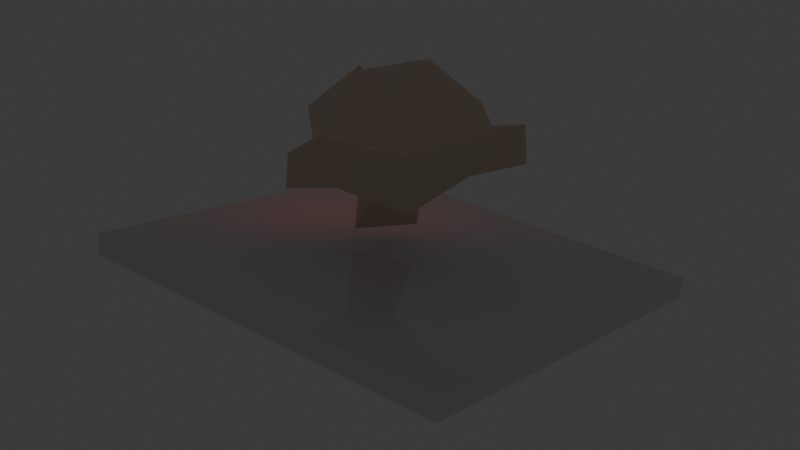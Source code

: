 # Source: testsSerieux.blend  (saved by Blender 4.2.66; exported with 4.5.12 LTS)
import bpy
from mathutils import Matrix  # noqa: F401  (used for matrix-valued properties, if any)

bpy.ops.wm.read_factory_settings(use_empty=True)
scene = bpy.context.scene
scene.name = 'Scene'

# ---- collections
col_collection = bpy.data.collections.new('Collection'); scene.collection.children.link(col_collection)
col_collection_2 = bpy.data.collections.new('Collection 2'); scene.collection.children.link(col_collection_2)
col_collection_3 = bpy.data.collections.new('Collection 3'); scene.collection.children.link(col_collection_3)

# ---- materials (node trees are filled in below, after node groups)
mat_suzannetexture = bpy.data.materials.new('SuzanneTexture')
mat_suzanneeyes = bpy.data.materials.new('SuzanneEyes')
mat_material = bpy.data.materials.new('Material')
mat_material.alpha_threshold = 0.0
mat_material.use_transparent_shadow = False
mat_material.roughness = 0.5
mat_material.line_color = (0.0, 0.0, 0.0, 1.0)

# ---- material node trees
mat_suzannetexture.use_nodes = True; mat_suzannetexture.node_tree.nodes.clear()
_N = mat_suzannetexture.node_tree.nodes; _L = mat_suzannetexture.node_tree.links
n0 = _N.new('ShaderNodeBsdfPrincipled'); n0.name = 'Principled BSDF'; n0.location = (10, 300)
n0.inputs[0].default_value = (0.8002, 0.6323, 0.5151, 1.0)
n1 = _N.new('ShaderNodeOutputMaterial'); n1.name = 'Material Output'; n1.location = (300, 300)
_L.new(n0.outputs[0], n1.inputs[0])
n1.is_active_output = True
mat_suzanneeyes.use_nodes = True; mat_suzanneeyes.node_tree.nodes.clear()
_N = mat_suzanneeyes.node_tree.nodes; _L = mat_suzanneeyes.node_tree.links
n0 = _N.new('ShaderNodeBsdfPrincipled'); n0.name = 'Principled BSDF'; n0.location = (10, 300)
n0.inputs[0].default_value = (1.0, 0.0, 0.0, 1.0)
n0.inputs[27].default_value = (1.0, 0.0, 0.0, 1.0)
n0.inputs[28].default_value = 10.0
n1 = _N.new('ShaderNodeOutputMaterial'); n1.name = 'Material Output'; n1.location = (300, 300)
_L.new(n0.outputs[0], n1.inputs[0])
n1.is_active_output = True
mat_material.use_nodes = True; mat_material.node_tree.nodes.clear()
_N = mat_material.node_tree.nodes; _L = mat_material.node_tree.links
n0 = _N.new('ShaderNodeOutputMaterial'); n0.name = 'Material Output'; n0.location = (300, 300)
n1 = _N.new('ShaderNodeBsdfPrincipled'); n1.name = 'Principled BSDF'; n1.location = (10, 300)
n1.inputs[2].default_value = 0.0
n1.inputs[3].default_value = 1.45
_L.new(n1.outputs[0], n0.inputs[0])
n0.is_active_output = True

# ---- world
world_world = bpy.data.worlds.new('World'); scene.world = world_world
world_world.use_nodes = True; world_world.node_tree.nodes.clear()
_N = world_world.node_tree.nodes; _L = world_world.node_tree.links
n0 = _N.new('ShaderNodeOutputWorld'); n0.name = 'World Output'; n0.location = (300, 300)
n1 = _N.new('ShaderNodeBackground'); n1.name = 'Background'; n1.location = (10, 300)
n1.inputs[0].default_value = (0.05088, 0.05088, 0.05088, 1.0)
_L.new(n1.outputs[0], n0.inputs[0])
n0.is_active_output = True
world_world.color = (0.05088, 0.05088, 0.05088)
world_world.sun_shadow_jitter_overblur = 0.0

# ---- meshes
me_cube_002 = bpy.data.meshes.new('Cube.002')
me_cube_002.from_pydata([(-1.0, -1.0, -1.0), (-1.0, -1.0, 1.0), (-1.0, 1.0, -1.0), (-1.0, 1.0, 1.0), (1.0, -1.0, -1.0), (1.0, -1.0, 1.0), (1.0, 1.0, -1.0), (1.0, 1.0, 1.0)], [], [(1, 2, 0), (3, 6, 2), (7, 4, 6), (5, 0, 4), (6, 0, 2), (3, 5, 7), (1, 3, 2), (3, 7, 6), (7, 5, 4), (5, 1, 0), (6, 4, 0), (3, 1, 5)])
_uv = me_cube_002.uv_layers.new(name='UVMap')
_uv.uv.foreach_set('vector', [0.625, 0.0, 0.375, 0.25, 0.375, 0.0, 0.625, 0.25, 0.375, 0.5, 0.375, 0.25, 0.625, 0.5, 0.375, 0.75, 0.375, 0.5, 0.625, 0.75, 0.375, 1.0, 0.375, 0.75, 0.375, 0.5, 0.125, 0.75, 0.125, 0.5, 0.875, 0.5, 0.625, 0.75, 0.625, 0.5, 0.625, 0.0, 0.625, 0.25, 0.375, 0.25, 0.625, 0.25, 0.625, 0.5, 0.375, 0.5, 0.625, 0.5, 0.625, 0.75, 0.375, 0.75, 0.625, 0.75, 0.625, 1.0, 0.375, 1.0, 0.375, 0.5, 0.375, 0.75, 0.125, 0.75, 0.875, 0.5, 0.875, 0.75, 0.625, 0.75])
me_cube_002.update()
me_suzanne = bpy.data.meshes.new('Suzanne')
me_suzanne.from_pydata([(-0.2785, -0.5987, 0.4629), (-0.3931, -0.791, 0.3778), (0.4649, -0.5444, 0.4136), (0.1619, 0.8862, 0.4256), (0.07329, 0.6802, -0.2829), (-0.3567, -0.5735, -0.928), (0.2499, -0.6067, -0.2249), (0.8015, -0.632, 0.4015), (0.247, -0.7905, 0.5609), (-0.5905, -0.5826, -0.05846), (-0.8167, -0.6394, 0.39), (-0.249, -0.7635, 0.754), (-0.004469, -0.8097, 0.3718), (0.1154, -0.7801, -0.1745), (-0.1018, -0.7701, -0.2887), (0.09493, -0.7029, -0.7943), (-0.08082, -0.6983, -0.8402), (-0.5531, -0.6936, 0.2609), (-0.414, -0.7189, 0.08783), (0.3244, -0.8068, 0.3905), (0.2229, -0.7566, 0.1324), (0.4145, -0.6973, 0.06919), (0.5606, -0.6774, 0.2499), (-0.2196, -0.7538, 0.1311), (-0.002492, -0.6322, 0.4309), (0.2506, -0.7017, 0.7722), (-0.721, -0.361, 0.4318), (-0.801, -0.3492, 0.08268), (-0.2378, -0.5074, -0.2178), (0.7899, -0.4005, 0.1078), (-0.3452, -0.1843, 0.9647), (-0.8445, 0.4556, 0.4029), (-0.2141, -0.3419, -0.4102), (-0.2868, -0.4008, -0.9487), (0.3693, -0.51, -0.9849), (0.1692, -0.2945, -0.4478), (0.187, 0.4989, 0.9318), (-0.7186, 0.3808, 0.6943), (0.4656, -0.1522, 0.901), (0.7177, -0.3628, 0.4372), (0.8681, 0.3664, 0.4781), (-0.6354, 0.3503, -0.09008), (0.6769, 0.1344, -0.07939), (-1.188, 0.445, 0.03171), (0.8615, 0.1921, 0.3449), (-1.169, 0.3973, 0.4295), (-0.9834, 0.3545, 0.3017), (-0.8301, 0.3214, 0.04547), (-0.7089, 0.1393, -0.07113), (-0.8512, 0.1919, 0.3636), (1.15, 0.4258, 0.3644), (1.188, 0.4611, 0.0215), (0.6965, 0.3747, -0.06196)], [], [(19, 20, 22), (18, 1, 17), (1, 18, 23), (1, 23, 0), (1, 0, 17), (22, 2, 19), (9, 28, 14), (7, 22, 29), (12, 8, 25), (8, 12, 20), (1, 12, 11), (10, 1, 11), (7, 8, 22), (9, 17, 10), (13, 6, 20), (20, 23, 13), (34, 16, 5), (13, 15, 34), (16, 14, 5), (14, 13, 23), (6, 22, 21), (17, 9, 18), (20, 19, 8), (12, 25, 24), (11, 12, 24), (7, 39, 25), (29, 39, 7), (35, 34, 33), (35, 33, 32), (33, 5, 32), (37, 30, 36), (38, 39, 40), (26, 30, 37), (24, 25, 39), (11, 24, 26), (44, 40, 39), (37, 49, 26), (4, 42, 35), (52, 3, 40), (20, 12, 23), (31, 4, 41), (29, 42, 44), (49, 47, 48), (49, 45, 47), (27, 49, 48), (52, 50, 44), (51, 50, 52), (46, 43, 47), (49, 31, 45), (43, 45, 41), (22, 20, 21), (19, 24, 20), (19, 2, 24), (6, 13, 34), (5, 14, 28), (6, 29, 22), (10, 27, 9), (25, 8, 7), (10, 17, 1), (14, 23, 9), (12, 1, 23), (15, 14, 16), (15, 16, 34), (4, 32, 41), (20, 6, 21), (18, 9, 23), (8, 19, 22), (10, 11, 26), (27, 10, 26), (28, 9, 27), (33, 34, 5), (6, 34, 35), (32, 5, 28), (3, 37, 36), (3, 52, 4), (31, 3, 4), (30, 38, 36), (24, 38, 30), (3, 36, 40), (36, 38, 40), (48, 28, 27), (26, 24, 30), (29, 44, 39), (26, 49, 27), (37, 31, 49), (41, 32, 28), (35, 29, 6), (40, 51, 52), (4, 52, 42), (44, 42, 52), (47, 45, 46), (43, 48, 47), (46, 45, 43), (51, 42, 52), (41, 48, 43), (44, 50, 40), (41, 45, 31), (15, 13, 14), (4, 35, 32), (3, 31, 37), (24, 39, 38), (48, 41, 28), (35, 42, 29), (40, 50, 51)])
me_suzanne.polygons.foreach_set('material_index', [1, 1, 1, 0, 0, 0, 0, 0, 0, 0, 0, 0, 0, 0, 0, 0, 0, 0, 0, 0, 0, 0, 0, 0, 0, 0, 0, 0, 0, 0, 0, 0, 0, 0, 0, 0, 0, 0, 0, 0, 0, 0, 0, 0, 0, 0, 0, 0, 0, 0, 0, 0, 0, 0, 0, 0, 0, 0, 0, 0, 0, 0, 0, 0, 0, 0, 0, 0, 0, 0, 0, 0, 0, 0, 0, 0, 0, 0, 0, 0, 0, 0, 0, 0, 0, 0, 0, 0, 0, 0, 0, 0, 0, 0, 0, 0, 0, 0, 0, 0, 0, 0, 0, 0])
_uv = me_suzanne.uv_layers.new(name='UVMap')
_uv.uv.foreach_set('vector', [0.8765, 0.5926, 0.8555, 0.6295, 0.7814, 0.5271, 0.8485, 0.8759, 0.8853, 0.8553, 0.9669, 0.9119, 0.8853, 0.8553, 0.8485, 0.8759, 0.7662, 0.8174, 0.8853, 0.8553, 0.7662, 0.8174, 0.9177, 0.7668, 0.8853, 0.8553, 0.9177, 0.7668, 0.9669, 0.9119, 0.7814, 0.5271, 0.8901, 0.502, 0.8765, 0.5926, 0.3647, 0.2388, 0.402, 0.1641, 0.4812, 0.1981, 0.6722, 0.319, 0.6083, 0.2961, 0.6979, 0.2568, 0.5013, 0.3579, 0.5868, 0.3507, 0.5974, 0.4032, 0.5868, 0.3507, 0.5013, 0.3579, 0.5727, 0.3045, 0.4164, 0.3145, 0.5013, 0.3579, 0.4064, 0.394, 0.3271, 0.317, 0.4164, 0.3145, 0.4064, 0.394, 0.6722, 0.319, 0.5868, 0.3507, 0.6083, 0.2961, 0.3647, 0.2388, 0.3925, 0.296, 0.3271, 0.317, 0.5217, 0.186, 0.5958, 0.1686, 0.5732, 0.2857, 0.5732, 0.2857, 0.4283, 0.2843, 0.5217, 0.186, 0.5313, 0.06586, 0.493, 0.08178, 0.4705, 0.06847, 0.5217, 0.186, 0.507, 0.08609, 0.5313, 0.06586, 0.493, 0.08178, 0.481, 0.1702, 0.4705, 0.06847, 0.4812, 0.1981, 0.5, 0.2039, 0.4283, 0.2843, 0.5958, 0.1686, 0.6083, 0.2961, 0.5933, 0.2813, 0.3925, 0.296, 0.3647, 0.2388, 0.4067, 0.2812, 0.5727, 0.3045, 0.5872, 0.312, 0.5868, 0.3507, 0.5013, 0.3579, 0.5974, 0.4032, 0.5015, 0.4286, 0.4064, 0.394, 0.5013, 0.3579, 0.5015, 0.4286, 0.6722, 0.319, 0.7026, 0.3327, 0.5974, 0.4032, 0.6979, 0.2568, 0.7488, 0.3232, 0.6722, 0.319, 0.6217, 0.07484, 0.5313, 0.06586, 0.5201, 0.02982, 0.3807, 0.02724, 0.4667, 0.05674, 0.3849, 0.08794, 0.4667, 0.05674, 0.4705, 0.06847, 0.3849, 0.08794, 0.1455, 0.2403, 0.1244, 0.3539, 0.00014, 0.2535, 0.8551, 0.3362, 0.7488, 0.3232, 0.8245, 0.2087, 0.249, 0.3208, 0.1244, 0.3539, 0.1455, 0.2403, 0.8029, 0.4758, 0.7345, 0.4471, 0.7488, 0.3232, 0.2656, 0.4468, 0.2063, 0.465, 0.249, 0.3208, 0.7974, 0.2048, 0.8245, 0.2087, 0.7488, 0.3232, 0.1455, 0.2403, 0.1996, 0.2023, 0.249, 0.3208, 0.8467, 0.04957, 0.7843, 0.1781, 0.6217, 0.07484, 0.8258, 0.1471, 0.9523, 0.1626, 0.8245, 0.2087, 0.5732, 0.2857, 0.5013, 0.3579, 0.4283, 0.2843, 0.18, 0.1895, 0.1599, 0.03278, 0.195, 0.1511, 0.6979, 0.2568, 0.7843, 0.1781, 0.7974, 0.2048, 0.3189, 0.9035, 0.3061, 0.7433, 0.3238, 0.662, 0.3189, 0.9035, 0.1535, 0.8489, 0.3061, 0.7433, 0.2851, 0.2466, 0.1996, 0.2023, 0.2148, 0.1783, 0.445, 0.7475, 0.5387, 0.8059, 0.4182, 0.8637, 0.5715, 0.7253, 0.5387, 0.8059, 0.445, 0.7475, 0.2551, 0.8113, 0.1871, 0.7345, 0.3061, 0.7433, 0.03067, 0.5536, 0.1069, 0.5847, 0.07342, 0.7021, 0.1871, 0.7345, 0.07342, 0.7021, 0.185, 0.594, 0.7814, 0.5271, 0.8555, 0.6295, 0.7574, 0.6382, 0.8765, 0.5926, 0.9861, 0.6119, 0.9139, 0.7122, 0.8765, 0.5926, 0.8901, 0.502, 0.9861, 0.6119, 0.5958, 0.1686, 0.5217, 0.186, 0.5313, 0.06586, 0.4705, 0.06847, 0.481, 0.1702, 0.402, 0.1641, 0.5958, 0.1686, 0.6979, 0.2568, 0.6083, 0.2961, 0.3271, 0.317, 0.2851, 0.2466, 0.3647, 0.2388, 0.5974, 0.4032, 0.5868, 0.3507, 0.6722, 0.319, 0.3271, 0.317, 0.3925, 0.296, 0.4164, 0.3145, 0.4812, 0.1981, 0.4283, 0.2843, 0.3647, 0.2388, 0.5013, 0.3579, 0.4164, 0.3145, 0.4267, 0.3033, 0.507, 0.08609, 0.481, 0.1702, 0.493, 0.08178, 0.507, 0.08609, 0.493, 0.08178, 0.5313, 0.06586, 0.1599, 0.03278, 0.3849, 0.08794, 0.195, 0.1511, 0.5732, 0.2857, 0.5958, 0.1686, 0.5933, 0.2813, 0.4067, 0.2812, 0.3647, 0.2388, 0.4283, 0.2843, 0.5868, 0.3507, 0.5872, 0.312, 0.6083, 0.2961, 0.3271, 0.317, 0.4064, 0.394, 0.263, 0.3222, 0.2851, 0.2466, 0.3271, 0.317, 0.249, 0.3208, 0.402, 0.1641, 0.3647, 0.2388, 0.2851, 0.2466, 0.4667, 0.05674, 0.5313, 0.06586, 0.4705, 0.06847, 0.5958, 0.1686, 0.5313, 0.06586, 0.6217, 0.07484, 0.3849, 0.08794, 0.4705, 0.06847, 0.402, 0.1641, 0.01237, 0.1542, 0.1455, 0.2403, 0.00014, 0.2535, 0.9523, 0.1626, 0.8258, 0.1471, 0.8467, 0.04957, 0.18, 0.1895, 0.01237, 0.1542, 0.1599, 0.03278, 0.9176, 0.4018, 0.8551, 0.3362, 0.9619, 0.2566, 0.8029, 0.4758, 0.8551, 0.3362, 0.9176, 0.4018, 0.9523, 0.1626, 0.9619, 0.2566, 0.8245, 0.2087, 0.9619, 0.2566, 0.8551, 0.3362, 0.8245, 0.2087, 0.2148, 0.1783, 0.402, 0.1641, 0.2851, 0.2466, 0.249, 0.3208, 0.2063, 0.465, 0.1244, 0.3539, 0.6979, 0.2568, 0.7974, 0.2048, 0.7488, 0.3232, 0.249, 0.3208, 0.1996, 0.2023, 0.2851, 0.2466, 0.1455, 0.2403, 0.18, 0.1895, 0.1996, 0.2023, 0.195, 0.1511, 0.3849, 0.08794, 0.402, 0.1641, 0.6217, 0.07484, 0.6979, 0.2568, 0.5958, 0.1686, 0.6435, 0.585, 0.5715, 0.7253, 0.5592, 0.5859, 0.8467, 0.04957, 0.8258, 0.1471, 0.7843, 0.1781, 0.4182, 0.8637, 0.4373, 0.6597, 0.445, 0.7475, 0.3061, 0.7433, 0.1535, 0.8489, 0.2551, 0.8113, 0.1871, 0.7345, 0.3238, 0.662, 0.3061, 0.7433, 0.2551, 0.8113, 0.1535, 0.8489, 0.1871, 0.7345, 0.5715, 0.7253, 0.4373, 0.6597, 0.5592, 0.5859, 0.185, 0.594, 0.3238, 0.662, 0.1871, 0.7345, 0.7188, 0.5472, 0.6963, 0.7076, 0.6435, 0.585, 0.185, 0.594, 0.07342, 0.7021, 0.1069, 0.5847, 0.507, 0.08609, 0.5217, 0.186, 0.481, 0.1702, 0.1599, 0.03278, 0.3807, 0.02724, 0.3849, 0.08794, 0.01237, 0.1542, 0.18, 0.1895, 0.1455, 0.2403, 0.8029, 0.4758, 0.7488, 0.3232, 0.8551, 0.3362, 0.2148, 0.1783, 0.195, 0.1511, 0.402, 0.1641, 0.6217, 0.07484, 0.7843, 0.1781, 0.6979, 0.2568, 0.6435, 0.585, 0.6963, 0.7076, 0.5715, 0.7253])
me_suzanne.materials.append(mat_suzannetexture)
me_suzanne.materials.append(mat_suzanneeyes)
me_suzanne.update()
me_plane = bpy.data.meshes.new('Plane')
me_plane.from_pydata([(-0.3165, -0.3087, -0.0412), (0.3165, -0.3087, -0.0412), (-0.3165, 0.3243, -0.0412), (0.3165, 0.3243, -0.0412), (-0.3165, -0.3087, -0.008294), (0.3165, -0.3087, -0.008294), (-0.3165, 0.3243, -0.008294), (0.3165, 0.3243, -0.008294)], [], [(1, 0, 2), (1, 2, 3), (5, 6, 4), (5, 7, 6), (2, 7, 3), (1, 4, 0), (3, 5, 1), (0, 6, 2), (2, 6, 7), (1, 5, 4), (3, 7, 5), (0, 4, 6)])
_uv = me_plane.uv_layers.new(name='UVMap')
_uv.uv.foreach_set('vector', [1.0, 0.0, 0.0, 0.0, 0.0, 1.0, 1.0, 0.0, 0.0, 1.0, 1.0, 1.0, 1.0, 0.0, 0.0, 1.0, 0.0, 0.0, 1.0, 0.0, 1.0, 1.0, 0.0, 1.0, 0.0, 1.0, 1.0, 1.0, 1.0, 1.0, 1.0, 0.0, 0.0, 0.0, 0.0, 0.0, 1.0, 1.0, 1.0, 0.0, 1.0, 0.0, 0.0, 0.0, 0.0, 1.0, 0.0, 1.0, 0.0, 1.0, 0.0, 1.0, 1.0, 1.0, 1.0, 0.0, 1.0, 0.0, 0.0, 0.0, 1.0, 1.0, 1.0, 1.0, 1.0, 0.0, 0.0, 0.0, 0.0, 0.0, 0.0, 1.0])
me_plane.materials.append(mat_material)
me_plane.update()

# ---- objects
ob_cube = bpy.data.objects.new('Cube', me_cube_002)
ob_suzanne = bpy.data.objects.new('Suzanne', me_suzanne)
ob_plane = bpy.data.objects.new('Plane', me_plane)

# ---- transforms, parenting, visibility, modifiers, constraints
ob_cube.location = (0.0, 0.0, 1.583)
ob_cube.rotation_euler = (-0.7854, -0.0, 0.7854)
ob_cube.scale = (0.7037, 0.7037, 0.7037)
ob_suzanne.location = (0.0, 0.0, 1.441)
ob_suzanne.rotation_euler = (0.0, -0.0, -2.224)
ob_plane.location = (0.0, 0.0, 0.3927)
ob_plane.rotation_euler = (-0.1869, -0.0, 0.0)
ob_plane.scale = (6.901, 6.901, 6.901)

# ---- collection membership
col_collection.objects.link(ob_cube)
col_collection_2.objects.link(ob_suzanne)
col_collection_3.objects.link(ob_plane)
def _layer_coll(name, lc=None):
    lc = lc or bpy.context.view_layer.layer_collection
    for c in lc.children:
        if c.name == name: return c
        r = _layer_coll(name, c)
        if r: return r
_layer_coll('Collection').exclude = True

# ---- scene / render settings (as saved in the file)
scene.frame_start = 1; scene.frame_end = 250; scene.frame_set(1)
scene.render.engine = 'BLENDER_EEVEE_NEXT'
bpy.context.view_layer.update()

# ---- added for rendering (the .blend has no active camera): camera
cam_auto = bpy.data.cameras.new('AutoCamera')
cam_auto.lens = 50.0
cam_auto.sensor_width = 36.0
cam_auto.clip_end = 1000.0
ob_auto_camera = bpy.data.objects.new('AutoCamera', cam_auto)
scene.collection.objects.link(ob_auto_camera)
ob_auto_camera.location = (6.5077, -7.78814, 5.90886)
ob_auto_camera.rotation_euler = (1.09748, -7.21219e-08, 0.694738)
scene.camera = ob_auto_camera
bpy.context.view_layer.update()
